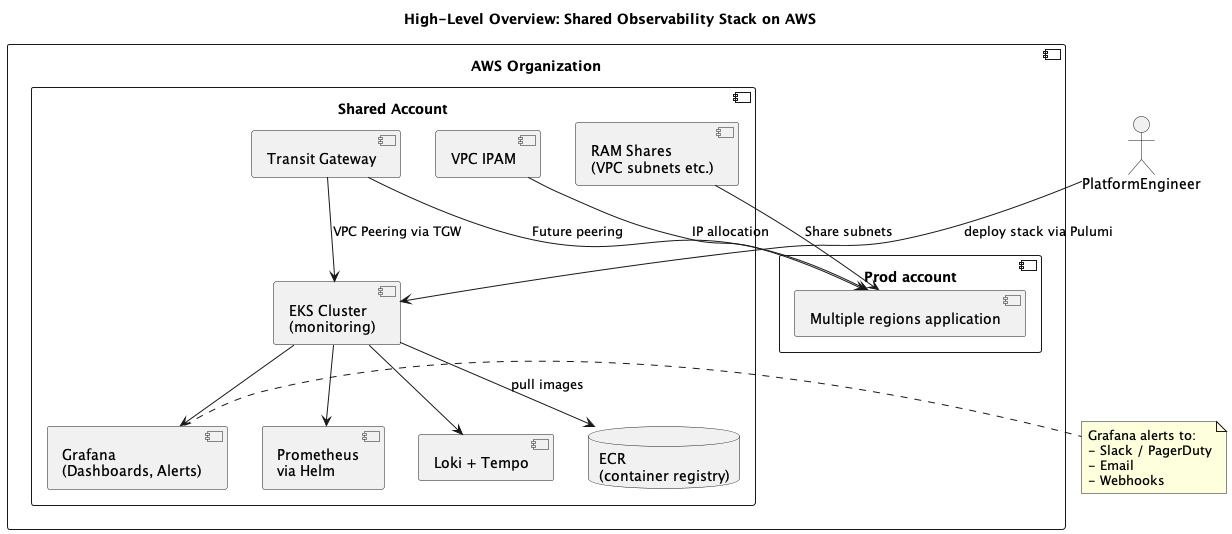

The diagram above was rendered by PlantUML. Its source (embedded in the PNG):
@startuml
title High-Level Overview: Shared Observability Stack on AWS

actor PlatformEngineer as User

component "AWS Organization" {
  component "Shared Account" {
    component "EKS Cluster\n(monitoring)" as EKS
    component "Prometheus\nvia Helm" as Prometheus
    component "Grafana\n(Dashboards, Alerts)" as Grafana
    component "Loki + Tempo" as LokiTempo
    component "VPC IPAM" as IPAM
    component "Transit Gateway" as TGW
    component "RAM Shares\n(VPC subnets etc.)" as RAM
    database "ECR\n(container registry)" as ECR
  }

  component "Prod account" {
    component "Multiple regions application" as CellVPC
  }
}

User --> EKS : deploy stack via Pulumi
EKS --> Prometheus
EKS --> Grafana
EKS --> LokiTempo
EKS --> ECR : pull images

TGW --> EKS : VPC Peering via TGW
TGW --> CellVPC : Future peering

IPAM --> CellVPC : IP allocation
RAM --> CellVPC : Share subnets

note right of Grafana
Grafana alerts to:
- Slack / PagerDuty
- Email
- Webhooks
end note

@enduml